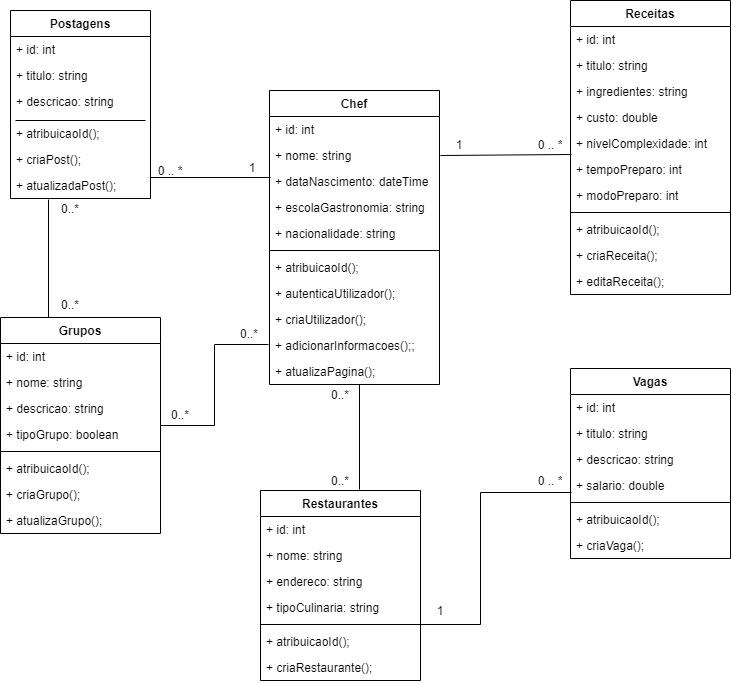

The diagram above was exported from draw.io. Its source (the exported page's mxGraphModel, read from the mxfile embedded in the PNG):
<mxGraphModel dx="2062" dy="705" grid="1" gridSize="10" guides="1" tooltips="1" connect="1" arrows="1" fold="1" page="1" pageScale="1" pageWidth="827" pageHeight="1169" math="0" shadow="0">
  <root>
    <mxCell id="0" />
    <mxCell id="1" parent="0" />
    <mxCell id="FMrcDbiezl6IrNt3jjgW-7" value="Postagens" style="swimlane;fontStyle=1;childLayout=stackLayout;horizontal=1;startSize=26;fillColor=none;horizontalStack=0;resizeParent=1;resizeParentMax=0;resizeLast=0;collapsible=1;marginBottom=0;" parent="1" vertex="1">
      <mxGeometry x="50" y="70" width="140" height="188" as="geometry" />
    </mxCell>
    <mxCell id="FMrcDbiezl6IrNt3jjgW-8" value="+ id: int" style="text;strokeColor=none;fillColor=none;align=left;verticalAlign=top;spacingLeft=4;spacingRight=4;overflow=hidden;rotatable=0;points=[[0,0.5],[1,0.5]];portConstraint=eastwest;" parent="FMrcDbiezl6IrNt3jjgW-7" vertex="1">
      <mxGeometry y="26" width="140" height="26" as="geometry" />
    </mxCell>
    <mxCell id="FMrcDbiezl6IrNt3jjgW-9" value="+ titulo: string" style="text;strokeColor=none;fillColor=none;align=left;verticalAlign=top;spacingLeft=4;spacingRight=4;overflow=hidden;rotatable=0;points=[[0,0.5],[1,0.5]];portConstraint=eastwest;" parent="FMrcDbiezl6IrNt3jjgW-7" vertex="1">
      <mxGeometry y="52" width="140" height="26" as="geometry" />
    </mxCell>
    <mxCell id="FMrcDbiezl6IrNt3jjgW-10" value="+ descricao: string" style="text;strokeColor=none;fillColor=none;align=left;verticalAlign=top;spacingLeft=4;spacingRight=4;overflow=hidden;rotatable=0;points=[[0,0.5],[1,0.5]];portConstraint=eastwest;" parent="FMrcDbiezl6IrNt3jjgW-7" vertex="1">
      <mxGeometry y="78" width="140" height="32" as="geometry" />
    </mxCell>
    <mxCell id="FMrcDbiezl6IrNt3jjgW-29" value="" style="endArrow=none;html=1;" parent="FMrcDbiezl6IrNt3jjgW-7" edge="1">
      <mxGeometry width="50" height="50" relative="1" as="geometry">
        <mxPoint x="5" y="110" as="sourcePoint" />
        <mxPoint x="135" y="110" as="targetPoint" />
      </mxGeometry>
    </mxCell>
    <mxCell id="FMrcDbiezl6IrNt3jjgW-28" value="+ atribuicaoId();" style="text;strokeColor=none;fillColor=none;align=left;verticalAlign=top;spacingLeft=4;spacingRight=4;overflow=hidden;rotatable=0;points=[[0,0.5],[1,0.5]];portConstraint=eastwest;" parent="FMrcDbiezl6IrNt3jjgW-7" vertex="1">
      <mxGeometry y="110" width="140" height="26" as="geometry" />
    </mxCell>
    <mxCell id="FMrcDbiezl6IrNt3jjgW-25" value="+ criaPost();" style="text;strokeColor=none;fillColor=none;align=left;verticalAlign=top;spacingLeft=4;spacingRight=4;overflow=hidden;rotatable=0;points=[[0,0.5],[1,0.5]];portConstraint=eastwest;" parent="FMrcDbiezl6IrNt3jjgW-7" vertex="1">
      <mxGeometry y="136" width="140" height="26" as="geometry" />
    </mxCell>
    <mxCell id="FMrcDbiezl6IrNt3jjgW-26" value="+ atualizadaPost();" style="text;strokeColor=none;fillColor=none;align=left;verticalAlign=top;spacingLeft=4;spacingRight=4;overflow=hidden;rotatable=0;points=[[0,0.5],[1,0.5]];portConstraint=eastwest;" parent="FMrcDbiezl6IrNt3jjgW-7" vertex="1">
      <mxGeometry y="162" width="140" height="26" as="geometry" />
    </mxCell>
    <mxCell id="FMrcDbiezl6IrNt3jjgW-13" value="Chef" style="swimlane;fontStyle=1;align=center;verticalAlign=top;childLayout=stackLayout;horizontal=1;startSize=26;horizontalStack=0;resizeParent=1;resizeParentMax=0;resizeLast=0;collapsible=1;marginBottom=0;" parent="1" vertex="1">
      <mxGeometry x="309" y="150" width="170" height="294" as="geometry" />
    </mxCell>
    <mxCell id="FMrcDbiezl6IrNt3jjgW-14" value="+ id: int" style="text;strokeColor=none;fillColor=none;align=left;verticalAlign=top;spacingLeft=4;spacingRight=4;overflow=hidden;rotatable=0;points=[[0,0.5],[1,0.5]];portConstraint=eastwest;" parent="FMrcDbiezl6IrNt3jjgW-13" vertex="1">
      <mxGeometry y="26" width="170" height="26" as="geometry" />
    </mxCell>
    <mxCell id="FMrcDbiezl6IrNt3jjgW-17" value="+ nome: string" style="text;strokeColor=none;fillColor=none;align=left;verticalAlign=top;spacingLeft=4;spacingRight=4;overflow=hidden;rotatable=0;points=[[0,0.5],[1,0.5]];portConstraint=eastwest;" parent="FMrcDbiezl6IrNt3jjgW-13" vertex="1">
      <mxGeometry y="52" width="170" height="26" as="geometry" />
    </mxCell>
    <mxCell id="FMrcDbiezl6IrNt3jjgW-18" value="+ dataNascimento: dateTime" style="text;strokeColor=none;fillColor=none;align=left;verticalAlign=top;spacingLeft=4;spacingRight=4;overflow=hidden;rotatable=0;points=[[0,0.5],[1,0.5]];portConstraint=eastwest;" parent="FMrcDbiezl6IrNt3jjgW-13" vertex="1">
      <mxGeometry y="78" width="170" height="26" as="geometry" />
    </mxCell>
    <mxCell id="FMrcDbiezl6IrNt3jjgW-20" value="+ escolaGastronomia: string" style="text;strokeColor=none;fillColor=none;align=left;verticalAlign=top;spacingLeft=4;spacingRight=4;overflow=hidden;rotatable=0;points=[[0,0.5],[1,0.5]];portConstraint=eastwest;" parent="FMrcDbiezl6IrNt3jjgW-13" vertex="1">
      <mxGeometry y="104" width="170" height="26" as="geometry" />
    </mxCell>
    <mxCell id="FMrcDbiezl6IrNt3jjgW-19" value="+ nacionalidade: string" style="text;strokeColor=none;fillColor=none;align=left;verticalAlign=top;spacingLeft=4;spacingRight=4;overflow=hidden;rotatable=0;points=[[0,0.5],[1,0.5]];portConstraint=eastwest;" parent="FMrcDbiezl6IrNt3jjgW-13" vertex="1">
      <mxGeometry y="130" width="170" height="26" as="geometry" />
    </mxCell>
    <mxCell id="FMrcDbiezl6IrNt3jjgW-15" value="" style="line;strokeWidth=1;fillColor=none;align=left;verticalAlign=middle;spacingTop=-1;spacingLeft=3;spacingRight=3;rotatable=0;labelPosition=right;points=[];portConstraint=eastwest;" parent="FMrcDbiezl6IrNt3jjgW-13" vertex="1">
      <mxGeometry y="156" width="170" height="8" as="geometry" />
    </mxCell>
    <mxCell id="FMrcDbiezl6IrNt3jjgW-16" value="+ atribuicaoId();" style="text;strokeColor=none;fillColor=none;align=left;verticalAlign=top;spacingLeft=4;spacingRight=4;overflow=hidden;rotatable=0;points=[[0,0.5],[1,0.5]];portConstraint=eastwest;" parent="FMrcDbiezl6IrNt3jjgW-13" vertex="1">
      <mxGeometry y="164" width="170" height="26" as="geometry" />
    </mxCell>
    <mxCell id="FMrcDbiezl6IrNt3jjgW-21" value="+ autenticaUtilizador();" style="text;strokeColor=none;fillColor=none;align=left;verticalAlign=top;spacingLeft=4;spacingRight=4;overflow=hidden;rotatable=0;points=[[0,0.5],[1,0.5]];portConstraint=eastwest;" parent="FMrcDbiezl6IrNt3jjgW-13" vertex="1">
      <mxGeometry y="190" width="170" height="26" as="geometry" />
    </mxCell>
    <mxCell id="FMrcDbiezl6IrNt3jjgW-23" value="+ criaUtilizador();" style="text;strokeColor=none;fillColor=none;align=left;verticalAlign=top;spacingLeft=4;spacingRight=4;overflow=hidden;rotatable=0;points=[[0,0.5],[1,0.5]];portConstraint=eastwest;" parent="FMrcDbiezl6IrNt3jjgW-13" vertex="1">
      <mxGeometry y="216" width="170" height="26" as="geometry" />
    </mxCell>
    <mxCell id="FMrcDbiezl6IrNt3jjgW-22" value="+ adicionarInformacoes();;" style="text;strokeColor=none;fillColor=none;align=left;verticalAlign=top;spacingLeft=4;spacingRight=4;overflow=hidden;rotatable=0;points=[[0,0.5],[1,0.5]];portConstraint=eastwest;" parent="FMrcDbiezl6IrNt3jjgW-13" vertex="1">
      <mxGeometry y="242" width="170" height="26" as="geometry" />
    </mxCell>
    <mxCell id="FMrcDbiezl6IrNt3jjgW-24" value="+ atualizaPagina();" style="text;strokeColor=none;fillColor=none;align=left;verticalAlign=top;spacingLeft=4;spacingRight=4;overflow=hidden;rotatable=0;points=[[0,0.5],[1,0.5]];portConstraint=eastwest;" parent="FMrcDbiezl6IrNt3jjgW-13" vertex="1">
      <mxGeometry y="268" width="170" height="26" as="geometry" />
    </mxCell>
    <mxCell id="FMrcDbiezl6IrNt3jjgW-30" value="Receitas" style="swimlane;fontStyle=1;align=center;verticalAlign=top;childLayout=stackLayout;horizontal=1;startSize=26;horizontalStack=0;resizeParent=1;resizeParentMax=0;resizeLast=0;collapsible=1;marginBottom=0;" parent="1" vertex="1">
      <mxGeometry x="610" y="60" width="160" height="294" as="geometry" />
    </mxCell>
    <mxCell id="FMrcDbiezl6IrNt3jjgW-31" value="+ id: int" style="text;strokeColor=none;fillColor=none;align=left;verticalAlign=top;spacingLeft=4;spacingRight=4;overflow=hidden;rotatable=0;points=[[0,0.5],[1,0.5]];portConstraint=eastwest;" parent="FMrcDbiezl6IrNt3jjgW-30" vertex="1">
      <mxGeometry y="26" width="160" height="26" as="geometry" />
    </mxCell>
    <mxCell id="FMrcDbiezl6IrNt3jjgW-36" value="+ titulo: string" style="text;strokeColor=none;fillColor=none;align=left;verticalAlign=top;spacingLeft=4;spacingRight=4;overflow=hidden;rotatable=0;points=[[0,0.5],[1,0.5]];portConstraint=eastwest;" parent="FMrcDbiezl6IrNt3jjgW-30" vertex="1">
      <mxGeometry y="52" width="160" height="26" as="geometry" />
    </mxCell>
    <mxCell id="FMrcDbiezl6IrNt3jjgW-35" value="+ ingredientes: string" style="text;strokeColor=none;fillColor=none;align=left;verticalAlign=top;spacingLeft=4;spacingRight=4;overflow=hidden;rotatable=0;points=[[0,0.5],[1,0.5]];portConstraint=eastwest;" parent="FMrcDbiezl6IrNt3jjgW-30" vertex="1">
      <mxGeometry y="78" width="160" height="26" as="geometry" />
    </mxCell>
    <mxCell id="FMrcDbiezl6IrNt3jjgW-38" value="+ custo: double" style="text;strokeColor=none;fillColor=none;align=left;verticalAlign=top;spacingLeft=4;spacingRight=4;overflow=hidden;rotatable=0;points=[[0,0.5],[1,0.5]];portConstraint=eastwest;" parent="FMrcDbiezl6IrNt3jjgW-30" vertex="1">
      <mxGeometry y="104" width="160" height="26" as="geometry" />
    </mxCell>
    <mxCell id="FMrcDbiezl6IrNt3jjgW-39" value="+ nivelComplexidade: int" style="text;strokeColor=none;fillColor=none;align=left;verticalAlign=top;spacingLeft=4;spacingRight=4;overflow=hidden;rotatable=0;points=[[0,0.5],[1,0.5]];portConstraint=eastwest;" parent="FMrcDbiezl6IrNt3jjgW-30" vertex="1">
      <mxGeometry y="130" width="160" height="26" as="geometry" />
    </mxCell>
    <mxCell id="FMrcDbiezl6IrNt3jjgW-40" value="+ tempoPreparo: int" style="text;strokeColor=none;fillColor=none;align=left;verticalAlign=top;spacingLeft=4;spacingRight=4;overflow=hidden;rotatable=0;points=[[0,0.5],[1,0.5]];portConstraint=eastwest;" parent="FMrcDbiezl6IrNt3jjgW-30" vertex="1">
      <mxGeometry y="156" width="160" height="26" as="geometry" />
    </mxCell>
    <mxCell id="FMrcDbiezl6IrNt3jjgW-37" value="+ modoPreparo: int" style="text;strokeColor=none;fillColor=none;align=left;verticalAlign=top;spacingLeft=4;spacingRight=4;overflow=hidden;rotatable=0;points=[[0,0.5],[1,0.5]];portConstraint=eastwest;" parent="FMrcDbiezl6IrNt3jjgW-30" vertex="1">
      <mxGeometry y="182" width="160" height="26" as="geometry" />
    </mxCell>
    <mxCell id="FMrcDbiezl6IrNt3jjgW-32" value="" style="line;strokeWidth=1;fillColor=none;align=left;verticalAlign=middle;spacingTop=-1;spacingLeft=3;spacingRight=3;rotatable=0;labelPosition=right;points=[];portConstraint=eastwest;" parent="FMrcDbiezl6IrNt3jjgW-30" vertex="1">
      <mxGeometry y="208" width="160" height="8" as="geometry" />
    </mxCell>
    <mxCell id="FMrcDbiezl6IrNt3jjgW-41" value="+ atribuicaoId();" style="text;strokeColor=none;fillColor=none;align=left;verticalAlign=top;spacingLeft=4;spacingRight=4;overflow=hidden;rotatable=0;points=[[0,0.5],[1,0.5]];portConstraint=eastwest;" parent="FMrcDbiezl6IrNt3jjgW-30" vertex="1">
      <mxGeometry y="216" width="160" height="26" as="geometry" />
    </mxCell>
    <mxCell id="FMrcDbiezl6IrNt3jjgW-42" value="+ criaReceita();" style="text;strokeColor=none;fillColor=none;align=left;verticalAlign=top;spacingLeft=4;spacingRight=4;overflow=hidden;rotatable=0;points=[[0,0.5],[1,0.5]];portConstraint=eastwest;" parent="FMrcDbiezl6IrNt3jjgW-30" vertex="1">
      <mxGeometry y="242" width="160" height="26" as="geometry" />
    </mxCell>
    <mxCell id="FMrcDbiezl6IrNt3jjgW-33" value="+ editaReceita();" style="text;strokeColor=none;fillColor=none;align=left;verticalAlign=top;spacingLeft=4;spacingRight=4;overflow=hidden;rotatable=0;points=[[0,0.5],[1,0.5]];portConstraint=eastwest;" parent="FMrcDbiezl6IrNt3jjgW-30" vertex="1">
      <mxGeometry y="268" width="160" height="26" as="geometry" />
    </mxCell>
    <mxCell id="FMrcDbiezl6IrNt3jjgW-76" value="" style="edgeStyle=orthogonalEdgeStyle;rounded=0;orthogonalLoop=1;jettySize=auto;html=1;endArrow=none;endFill=0;" parent="1" source="FMrcDbiezl6IrNt3jjgW-43" edge="1">
      <mxGeometry relative="1" as="geometry">
        <mxPoint x="308" y="404" as="targetPoint" />
      </mxGeometry>
    </mxCell>
    <mxCell id="FMrcDbiezl6IrNt3jjgW-43" value="Grupos" style="swimlane;fontStyle=1;align=center;verticalAlign=top;childLayout=stackLayout;horizontal=1;startSize=26;horizontalStack=0;resizeParent=1;resizeParentMax=0;resizeLast=0;collapsible=1;marginBottom=0;" parent="1" vertex="1">
      <mxGeometry x="40" y="377" width="160" height="216" as="geometry" />
    </mxCell>
    <mxCell id="FMrcDbiezl6IrNt3jjgW-55" value="+ id: int" style="text;strokeColor=none;fillColor=none;align=left;verticalAlign=top;spacingLeft=4;spacingRight=4;overflow=hidden;rotatable=0;points=[[0,0.5],[1,0.5]];portConstraint=eastwest;" parent="FMrcDbiezl6IrNt3jjgW-43" vertex="1">
      <mxGeometry y="26" width="160" height="26" as="geometry" />
    </mxCell>
    <mxCell id="FMrcDbiezl6IrNt3jjgW-44" value="+ nome: string" style="text;strokeColor=none;fillColor=none;align=left;verticalAlign=top;spacingLeft=4;spacingRight=4;overflow=hidden;rotatable=0;points=[[0,0.5],[1,0.5]];portConstraint=eastwest;" parent="FMrcDbiezl6IrNt3jjgW-43" vertex="1">
      <mxGeometry y="52" width="160" height="26" as="geometry" />
    </mxCell>
    <mxCell id="FMrcDbiezl6IrNt3jjgW-56" value="+ descricao: string" style="text;strokeColor=none;fillColor=none;align=left;verticalAlign=top;spacingLeft=4;spacingRight=4;overflow=hidden;rotatable=0;points=[[0,0.5],[1,0.5]];portConstraint=eastwest;" parent="FMrcDbiezl6IrNt3jjgW-43" vertex="1">
      <mxGeometry y="78" width="160" height="26" as="geometry" />
    </mxCell>
    <mxCell id="FMrcDbiezl6IrNt3jjgW-57" value="+ tipoGrupo: boolean" style="text;strokeColor=none;fillColor=none;align=left;verticalAlign=top;spacingLeft=4;spacingRight=4;overflow=hidden;rotatable=0;points=[[0,0.5],[1,0.5]];portConstraint=eastwest;" parent="FMrcDbiezl6IrNt3jjgW-43" vertex="1">
      <mxGeometry y="104" width="160" height="26" as="geometry" />
    </mxCell>
    <mxCell id="FMrcDbiezl6IrNt3jjgW-45" value="" style="line;strokeWidth=1;fillColor=none;align=left;verticalAlign=middle;spacingTop=-1;spacingLeft=3;spacingRight=3;rotatable=0;labelPosition=right;points=[];portConstraint=eastwest;" parent="FMrcDbiezl6IrNt3jjgW-43" vertex="1">
      <mxGeometry y="130" width="160" height="8" as="geometry" />
    </mxCell>
    <mxCell id="FMrcDbiezl6IrNt3jjgW-58" value="+ atribuicaoId();" style="text;strokeColor=none;fillColor=none;align=left;verticalAlign=top;spacingLeft=4;spacingRight=4;overflow=hidden;rotatable=0;points=[[0,0.5],[1,0.5]];portConstraint=eastwest;" parent="FMrcDbiezl6IrNt3jjgW-43" vertex="1">
      <mxGeometry y="138" width="160" height="26" as="geometry" />
    </mxCell>
    <mxCell id="FMrcDbiezl6IrNt3jjgW-46" value="+ criaGrupo();" style="text;strokeColor=none;fillColor=none;align=left;verticalAlign=top;spacingLeft=4;spacingRight=4;overflow=hidden;rotatable=0;points=[[0,0.5],[1,0.5]];portConstraint=eastwest;" parent="FMrcDbiezl6IrNt3jjgW-43" vertex="1">
      <mxGeometry y="164" width="160" height="26" as="geometry" />
    </mxCell>
    <mxCell id="FMrcDbiezl6IrNt3jjgW-59" value="+ atualizaGrupo();" style="text;strokeColor=none;fillColor=none;align=left;verticalAlign=top;spacingLeft=4;spacingRight=4;overflow=hidden;rotatable=0;points=[[0,0.5],[1,0.5]];portConstraint=eastwest;" parent="FMrcDbiezl6IrNt3jjgW-43" vertex="1">
      <mxGeometry y="190" width="160" height="26" as="geometry" />
    </mxCell>
    <mxCell id="FMrcDbiezl6IrNt3jjgW-47" value="Restaurantes" style="swimlane;fontStyle=1;align=center;verticalAlign=top;childLayout=stackLayout;horizontal=1;startSize=26;horizontalStack=0;resizeParent=1;resizeParentMax=0;resizeLast=0;collapsible=1;marginBottom=0;" parent="1" vertex="1">
      <mxGeometry x="300" y="550" width="160" height="190" as="geometry" />
    </mxCell>
    <mxCell id="FMrcDbiezl6IrNt3jjgW-48" value="+ id: int" style="text;strokeColor=none;fillColor=none;align=left;verticalAlign=top;spacingLeft=4;spacingRight=4;overflow=hidden;rotatable=0;points=[[0,0.5],[1,0.5]];portConstraint=eastwest;" parent="FMrcDbiezl6IrNt3jjgW-47" vertex="1">
      <mxGeometry y="26" width="160" height="26" as="geometry" />
    </mxCell>
    <mxCell id="FMrcDbiezl6IrNt3jjgW-60" value="+ nome: string" style="text;strokeColor=none;fillColor=none;align=left;verticalAlign=top;spacingLeft=4;spacingRight=4;overflow=hidden;rotatable=0;points=[[0,0.5],[1,0.5]];portConstraint=eastwest;" parent="FMrcDbiezl6IrNt3jjgW-47" vertex="1">
      <mxGeometry y="52" width="160" height="26" as="geometry" />
    </mxCell>
    <mxCell id="FMrcDbiezl6IrNt3jjgW-62" value="+ endereco: string" style="text;strokeColor=none;fillColor=none;align=left;verticalAlign=top;spacingLeft=4;spacingRight=4;overflow=hidden;rotatable=0;points=[[0,0.5],[1,0.5]];portConstraint=eastwest;" parent="FMrcDbiezl6IrNt3jjgW-47" vertex="1">
      <mxGeometry y="78" width="160" height="26" as="geometry" />
    </mxCell>
    <mxCell id="FMrcDbiezl6IrNt3jjgW-61" value="+ tipoCulinaria: string" style="text;strokeColor=none;fillColor=none;align=left;verticalAlign=top;spacingLeft=4;spacingRight=4;overflow=hidden;rotatable=0;points=[[0,0.5],[1,0.5]];portConstraint=eastwest;" parent="FMrcDbiezl6IrNt3jjgW-47" vertex="1">
      <mxGeometry y="104" width="160" height="26" as="geometry" />
    </mxCell>
    <mxCell id="FMrcDbiezl6IrNt3jjgW-49" value="" style="line;strokeWidth=1;fillColor=none;align=left;verticalAlign=middle;spacingTop=-1;spacingLeft=3;spacingRight=3;rotatable=0;labelPosition=right;points=[];portConstraint=eastwest;" parent="FMrcDbiezl6IrNt3jjgW-47" vertex="1">
      <mxGeometry y="130" width="160" height="8" as="geometry" />
    </mxCell>
    <mxCell id="FMrcDbiezl6IrNt3jjgW-63" value="+ atribuicaoId();" style="text;strokeColor=none;fillColor=none;align=left;verticalAlign=top;spacingLeft=4;spacingRight=4;overflow=hidden;rotatable=0;points=[[0,0.5],[1,0.5]];portConstraint=eastwest;" parent="FMrcDbiezl6IrNt3jjgW-47" vertex="1">
      <mxGeometry y="138" width="160" height="26" as="geometry" />
    </mxCell>
    <mxCell id="FMrcDbiezl6IrNt3jjgW-50" value="+ criaRestaurante();" style="text;strokeColor=none;fillColor=none;align=left;verticalAlign=top;spacingLeft=4;spacingRight=4;overflow=hidden;rotatable=0;points=[[0,0.5],[1,0.5]];portConstraint=eastwest;" parent="FMrcDbiezl6IrNt3jjgW-47" vertex="1">
      <mxGeometry y="164" width="160" height="26" as="geometry" />
    </mxCell>
    <mxCell id="FMrcDbiezl6IrNt3jjgW-51" value="Vagas" style="swimlane;fontStyle=1;align=center;verticalAlign=top;childLayout=stackLayout;horizontal=1;startSize=26;horizontalStack=0;resizeParent=1;resizeParentMax=0;resizeLast=0;collapsible=1;marginBottom=0;" parent="1" vertex="1">
      <mxGeometry x="610" y="428" width="160" height="190" as="geometry" />
    </mxCell>
    <mxCell id="FMrcDbiezl6IrNt3jjgW-64" value="+ id: int" style="text;strokeColor=none;fillColor=none;align=left;verticalAlign=top;spacingLeft=4;spacingRight=4;overflow=hidden;rotatable=0;points=[[0,0.5],[1,0.5]];portConstraint=eastwest;" parent="FMrcDbiezl6IrNt3jjgW-51" vertex="1">
      <mxGeometry y="26" width="160" height="26" as="geometry" />
    </mxCell>
    <mxCell id="FMrcDbiezl6IrNt3jjgW-52" value="+ titulo: string" style="text;strokeColor=none;fillColor=none;align=left;verticalAlign=top;spacingLeft=4;spacingRight=4;overflow=hidden;rotatable=0;points=[[0,0.5],[1,0.5]];portConstraint=eastwest;" parent="FMrcDbiezl6IrNt3jjgW-51" vertex="1">
      <mxGeometry y="52" width="160" height="26" as="geometry" />
    </mxCell>
    <mxCell id="FMrcDbiezl6IrNt3jjgW-66" value="+ descricao: string" style="text;strokeColor=none;fillColor=none;align=left;verticalAlign=top;spacingLeft=4;spacingRight=4;overflow=hidden;rotatable=0;points=[[0,0.5],[1,0.5]];portConstraint=eastwest;" parent="FMrcDbiezl6IrNt3jjgW-51" vertex="1">
      <mxGeometry y="78" width="160" height="26" as="geometry" />
    </mxCell>
    <mxCell id="FMrcDbiezl6IrNt3jjgW-65" value="+ salario: double" style="text;strokeColor=none;fillColor=none;align=left;verticalAlign=top;spacingLeft=4;spacingRight=4;overflow=hidden;rotatable=0;points=[[0,0.5],[1,0.5]];portConstraint=eastwest;" parent="FMrcDbiezl6IrNt3jjgW-51" vertex="1">
      <mxGeometry y="104" width="160" height="26" as="geometry" />
    </mxCell>
    <mxCell id="FMrcDbiezl6IrNt3jjgW-53" value="" style="line;strokeWidth=1;fillColor=none;align=left;verticalAlign=middle;spacingTop=-1;spacingLeft=3;spacingRight=3;rotatable=0;labelPosition=right;points=[];portConstraint=eastwest;" parent="FMrcDbiezl6IrNt3jjgW-51" vertex="1">
      <mxGeometry y="130" width="160" height="8" as="geometry" />
    </mxCell>
    <mxCell id="FMrcDbiezl6IrNt3jjgW-67" value="+ atribuicaoId();" style="text;strokeColor=none;fillColor=none;align=left;verticalAlign=top;spacingLeft=4;spacingRight=4;overflow=hidden;rotatable=0;points=[[0,0.5],[1,0.5]];portConstraint=eastwest;" parent="FMrcDbiezl6IrNt3jjgW-51" vertex="1">
      <mxGeometry y="138" width="160" height="26" as="geometry" />
    </mxCell>
    <mxCell id="FMrcDbiezl6IrNt3jjgW-54" value="+ criaVaga();" style="text;strokeColor=none;fillColor=none;align=left;verticalAlign=top;spacingLeft=4;spacingRight=4;overflow=hidden;rotatable=0;points=[[0,0.5],[1,0.5]];portConstraint=eastwest;" parent="FMrcDbiezl6IrNt3jjgW-51" vertex="1">
      <mxGeometry y="164" width="160" height="26" as="geometry" />
    </mxCell>
    <mxCell id="FMrcDbiezl6IrNt3jjgW-69" value="" style="endArrow=none;html=1;entryX=0;entryY=0.5;entryDx=0;entryDy=0;" parent="1" edge="1">
      <mxGeometry width="50" height="50" relative="1" as="geometry">
        <mxPoint x="190" y="237" as="sourcePoint" />
        <mxPoint x="310" y="237" as="targetPoint" />
      </mxGeometry>
    </mxCell>
    <mxCell id="FMrcDbiezl6IrNt3jjgW-70" value="" style="endArrow=none;html=1;" parent="1" edge="1">
      <mxGeometry width="50" height="50" relative="1" as="geometry">
        <mxPoint x="88" y="377" as="sourcePoint" />
        <mxPoint x="88" y="259" as="targetPoint" />
      </mxGeometry>
    </mxCell>
    <mxCell id="FMrcDbiezl6IrNt3jjgW-77" value="" style="endArrow=none;html=1;" parent="1" edge="1">
      <mxGeometry width="50" height="50" relative="1" as="geometry">
        <mxPoint x="399" y="549" as="sourcePoint" />
        <mxPoint x="399" y="444" as="targetPoint" />
      </mxGeometry>
    </mxCell>
    <mxCell id="FMrcDbiezl6IrNt3jjgW-78" value="" style="edgeStyle=orthogonalEdgeStyle;rounded=0;orthogonalLoop=1;jettySize=auto;html=1;endArrow=none;endFill=0;entryX=0;entryY=0.5;entryDx=0;entryDy=0;exitX=0.994;exitY=0.885;exitDx=0;exitDy=0;exitPerimeter=0;" parent="1" edge="1">
      <mxGeometry relative="1" as="geometry">
        <mxPoint x="460.03999999999996" y="684.01" as="sourcePoint" />
        <mxPoint x="611" y="552" as="targetPoint" />
        <Array as="points">
          <mxPoint x="520" y="684" />
          <mxPoint x="520" y="552" />
        </Array>
      </mxGeometry>
    </mxCell>
    <mxCell id="FMrcDbiezl6IrNt3jjgW-79" value="" style="endArrow=none;html=1;entryX=0.006;entryY=0.923;entryDx=0;entryDy=0;entryPerimeter=0;" parent="1" target="FMrcDbiezl6IrNt3jjgW-39" edge="1">
      <mxGeometry width="50" height="50" relative="1" as="geometry">
        <mxPoint x="480" y="215" as="sourcePoint" />
        <mxPoint x="570" y="215" as="targetPoint" />
      </mxGeometry>
    </mxCell>
    <mxCell id="FMrcDbiezl6IrNt3jjgW-80" value="0 .. *" style="text;html=1;strokeColor=none;fillColor=none;align=center;verticalAlign=middle;whiteSpace=wrap;rounded=0;" parent="1" vertex="1">
      <mxGeometry x="190" y="220" width="40" height="20" as="geometry" />
    </mxCell>
    <mxCell id="FMrcDbiezl6IrNt3jjgW-81" value="1" style="text;html=1;strokeColor=none;fillColor=none;align=center;verticalAlign=middle;whiteSpace=wrap;rounded=0;" parent="1" vertex="1">
      <mxGeometry x="272" y="217" width="40" height="20" as="geometry" />
    </mxCell>
    <mxCell id="FMrcDbiezl6IrNt3jjgW-84" value="0..*" style="text;html=1;strokeColor=none;fillColor=none;align=center;verticalAlign=middle;whiteSpace=wrap;rounded=0;" parent="1" vertex="1">
      <mxGeometry x="90" y="258" width="40" height="20" as="geometry" />
    </mxCell>
    <mxCell id="FMrcDbiezl6IrNt3jjgW-85" value="0..*" style="text;html=1;strokeColor=none;fillColor=none;align=center;verticalAlign=middle;whiteSpace=wrap;rounded=0;" parent="1" vertex="1">
      <mxGeometry x="90" y="354" width="40" height="20" as="geometry" />
    </mxCell>
    <mxCell id="FMrcDbiezl6IrNt3jjgW-86" value="0..*" style="text;html=1;strokeColor=none;fillColor=none;align=center;verticalAlign=middle;whiteSpace=wrap;rounded=0;" parent="1" vertex="1">
      <mxGeometry x="269" y="383" width="40" height="20" as="geometry" />
    </mxCell>
    <mxCell id="FMrcDbiezl6IrNt3jjgW-87" value="0..*" style="text;html=1;strokeColor=none;fillColor=none;align=center;verticalAlign=middle;whiteSpace=wrap;rounded=0;" parent="1" vertex="1">
      <mxGeometry x="200" y="464" width="40" height="20" as="geometry" />
    </mxCell>
    <mxCell id="FMrcDbiezl6IrNt3jjgW-88" value="0..*" style="text;html=1;strokeColor=none;fillColor=none;align=center;verticalAlign=middle;whiteSpace=wrap;rounded=0;" parent="1" vertex="1">
      <mxGeometry x="360" y="444" width="40" height="20" as="geometry" />
    </mxCell>
    <mxCell id="FMrcDbiezl6IrNt3jjgW-89" value="0..*" style="text;html=1;strokeColor=none;fillColor=none;align=center;verticalAlign=middle;whiteSpace=wrap;rounded=0;" parent="1" vertex="1">
      <mxGeometry x="360" y="530" width="40" height="20" as="geometry" />
    </mxCell>
    <mxCell id="FMrcDbiezl6IrNt3jjgW-90" value="1" style="text;html=1;strokeColor=none;fillColor=none;align=center;verticalAlign=middle;whiteSpace=wrap;rounded=0;" parent="1" vertex="1">
      <mxGeometry x="460" y="660" width="40" height="20" as="geometry" />
    </mxCell>
    <mxCell id="FMrcDbiezl6IrNt3jjgW-91" value="0 .. *" style="text;html=1;strokeColor=none;fillColor=none;align=center;verticalAlign=middle;whiteSpace=wrap;rounded=0;" parent="1" vertex="1">
      <mxGeometry x="570" y="530" width="40" height="20" as="geometry" />
    </mxCell>
    <mxCell id="FMrcDbiezl6IrNt3jjgW-92" value="0 .. *" style="text;html=1;strokeColor=none;fillColor=none;align=center;verticalAlign=middle;whiteSpace=wrap;rounded=0;" parent="1" vertex="1">
      <mxGeometry x="570" y="194" width="40" height="20" as="geometry" />
    </mxCell>
    <mxCell id="FMrcDbiezl6IrNt3jjgW-93" value="1" style="text;html=1;strokeColor=none;fillColor=none;align=center;verticalAlign=middle;whiteSpace=wrap;rounded=0;" parent="1" vertex="1">
      <mxGeometry x="479" y="190" width="40" height="28" as="geometry" />
    </mxCell>
  </root>
</mxGraphModel>